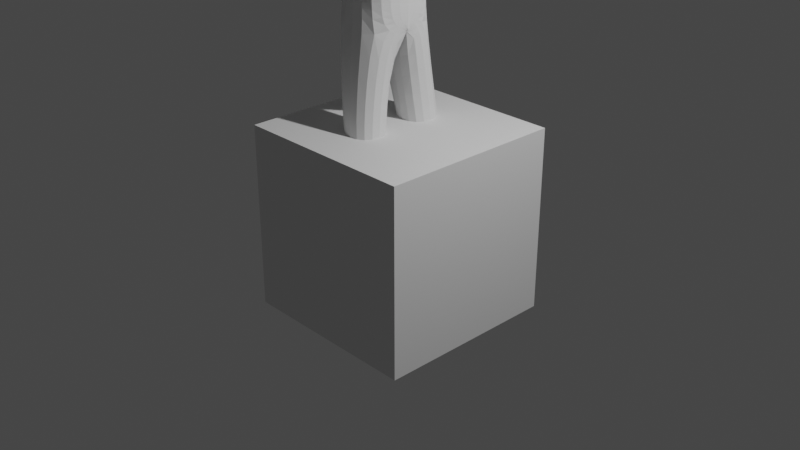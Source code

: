 # Source: Blender.blend  (saved by Blender 2.81.16; exported with 4.5.12 LTS)
import bpy
from mathutils import Matrix  # noqa: F401  (used for matrix-valued properties, if any)

bpy.ops.wm.read_factory_settings(use_empty=True)
scene = bpy.context.scene
scene.name = 'Scene'

# ---- collections
col_collection = bpy.data.collections.new('Collection'); scene.collection.children.link(col_collection)

# ---- world
world_world = bpy.data.worlds.new('World'); scene.world = world_world
world_world.use_nodes = True; world_world.node_tree.nodes.clear()
_N = world_world.node_tree.nodes; _L = world_world.node_tree.links
n0 = _N.new('ShaderNodeOutputWorld'); n0.name = 'World Output'; n0.location = (300, 300)
n1 = _N.new('ShaderNodeBackground'); n1.name = 'Background'; n1.location = (10, 300)
n1.inputs[0].default_value = (0.05088, 0.05088, 0.05088, 1.0)
_L.new(n1.outputs[0], n0.inputs[0])
n0.is_active_output = True
world_world.color = (0.05088, 0.05088, 0.05088)
world_world.use_sun_shadow = False
world_world.sun_shadow_jitter_overblur = 0.0

# ---- cameras
cam_camera = bpy.data.cameras.new('Camera')
cam_camera.clip_end = 100.0
cam_camera.ortho_scale = 7.314

# ---- lights
light_light = bpy.data.lights.new('Light', 'POINT')
light_light.transmission_factor = 0.0
light_light.energy = 1000.0
light_light.shadow_soft_size = 0.1
light_light.shadow_maximum_resolution = 0.006
light_light.use_absolute_resolution = True

# ---- meshes
me_cube_001 = bpy.data.meshes.new('Cube.001')
me_cube_001.from_pydata([(-0.407, 0.5249, -0.4543), (-0.3804, 0.568, 0.3323), (0.3774, 0.4947, -0.5358), (0.3772, 0.5674, 0.2901), (-0.4472, 0.0, -1.08), (-0.5071, 0.0, 0.459), (0.4609, 0.0, -1.022), (0.4955, 0.0, 0.4014), (-0.4854, 0.4553, 0.4373), (-0.4641, 0.6099, -0.05453), (-0.006314, 0.6087, -0.6035), (-0.000612, 0.6099, 0.409), (0.4572, 0.6087, -0.14), (0.4354, 0.3859, -0.7617), (-0.4298, 0.3957, -1.015), (0.4876, 0.3659, 0.4268), (-0.001575, 0.0, 0.6281), (-0.06127, 0.0, -1.268), (0.7656, 0.0, -0.5385), (-0.6986, 0.0, -0.06897), (-0.6686, 0.4593, -0.05921), (-0.001523, 0.6979, -0.06819), (-0.0009244, 0.4593, 0.6085), (-0.05141, 0.3969, -1.101), (0.648, 0.4507, -0.3149), (-0.6514, 0.5474, -1.479), (-0.6318, 0.0, -1.46), (-0.1228, 0.0, -1.704), (-0.1544, 0.5694, -1.593), (-1.079, 0.9703, -1.811), (-1.032, 0.0, -1.764), (0.2516, 0.0, -2.245), (0.1822, 1.089, -2.053), (-0.9765, 1.036, -3.23), (-0.9294, 0.0, -3.23), (0.5329, 0.0, -3.23), (0.4636, 1.155, -3.23), (-0.8444, 1.397, -2.121), (-0.1771, 1.462, -2.255), (-0.788, 1.433, -2.904), (-0.02202, 1.498, -2.904), (-0.9689, 0.705, -5.241), (-1.034, 0.0, -5.18), (0.2155, 0.0, -5.346), (0.1714, 0.7252, -5.407), (-0.8449, 0.7666, -4.172), (-0.8064, 0.0, -4.172), (0.1831, 0.8438, -4.438), (0.2398, 0.0, -4.438), (-0.9689, 0.08222, -5.683), (-1.034, 0.0, -5.623), (0.2155, 0.0, -5.575), (0.1714, 0.0, -5.635), (-0.623, 0.975, -7.252), (0.1669, 1.029, -7.252), (-0.623, 0.3243, -7.383), (0.1669, 0.2162, -7.383), (-0.5122, 0.9569, -7.775), (0.2656, 0.987, -7.775), (-0.5122, 0.2595, -7.794), (0.2656, 0.2896, -7.794), (-0.5129, 0.9743, -7.877), (0.2649, 1.004, -7.877), (-0.5129, 0.2769, -7.896), (0.2649, 0.307, -7.896), (-0.6328, 0.9839, -8.91), (0.06446, 1.012, -8.91), (-0.6328, 0.326, -8.929), (0.06446, 0.3544, -8.929), (-0.5485, 0.9623, -10.97), (-0.02454, 0.9837, -10.97), (-0.5485, 0.468, -10.98), (-0.02454, 0.4894, -10.98), (-0.5488, 0.9721, -11.32), (-0.02494, 0.9935, -11.32), (-0.5488, 0.4778, -11.34), (-0.02494, 0.4992, -11.34), (0.2779, 0.5004, -11.09), (0.2779, 0.9947, -11.07), (0.4053, 0.4992, -11.34), (0.4053, 0.9935, -11.32), (0.589, 0.5343, -11.19), (0.589, 0.983, -11.18), (0.6977, 0.5504, -11.34), (0.6977, 0.9423, -11.33), (-0.8504, 0.6939, -4.901), (0.1772, 0.7426, -4.961), (-0.8637, 0.0, -4.871), (0.2277, 0.0, -4.93), (-0.8343, 2.573, -2.181), (-0.3106, 2.624, -2.286), (-0.79, 2.601, -2.795), (-0.1889, 2.653, -2.795), (-0.8702, 2.818, -2.145), (-0.2941, 2.874, -2.261), (-0.8215, 2.849, -2.821), (-0.1602, 2.905, -2.821), (-0.8923, 4.666, -2.262), (-0.6451, 4.691, -2.312), (-0.8714, 4.68, -2.552), (-0.5877, 4.704, -2.552), (-1.003, 5.211, -2.284), (-0.5348, 5.234, -2.292), (-0.9931, 5.205, -2.466), (-0.4718, 5.238, -2.466), (-1.032, 5.813, -2.326), (-0.5934, 5.835, -2.331), (-1.023, 5.808, -2.422), (-0.5343, 5.839, -2.422), (-0.5128, 5.004, -2.525), (-0.5783, 4.994, -2.295), (-0.9631, 4.968, -2.263), (-0.9459, 4.973, -2.525), (-0.382, 4.807, -2.548), (-0.434, 4.784, -2.307), (-0.4843, 5.015, -2.327), (-0.4369, 5.033, -2.506), (-0.3055, 4.96, -2.499), (-0.3318, 4.923, -2.316), (-0.4517, 6.194, -2.329), (-0.4266, 5.089, -2.466), (-0.2942, 5.227, -2.422), (-0.3081, 5.207, -2.325), (-0.3715, 5.279, -2.332), (-0.3582, 5.295, -2.405), (-1.003, 5.427, -2.308), (-0.9939, 5.422, -2.456), (-0.5055, 5.453, -2.456), (-0.5645, 5.449, -2.315), (-1.018, 5.616, -2.317), (-1.008, 5.611, -2.439), (-0.5197, 5.642, -2.439), (-0.5787, 5.638, -2.322)], [], [(4, 19, 20, 14), (19, 5, 8, 20), (20, 8, 1, 9), (14, 20, 9, 0), (0, 9, 21, 10), (9, 1, 11, 21), (21, 11, 3, 12), (10, 21, 12, 2), (3, 11, 22, 15), (11, 1, 8, 22), (22, 8, 5, 16), (15, 22, 16, 7), (0, 10, 23, 14), (10, 2, 13, 23), (23, 13, 6, 17), (23, 17, 27, 28), (2, 12, 24, 13), (12, 3, 15, 24), (24, 15, 7, 18), (13, 24, 18, 6), (25, 28, 32, 29), (17, 4, 26, 27), (14, 23, 28, 25), (4, 14, 25, 26), (32, 31, 35, 36), (27, 26, 30, 31), (28, 27, 31, 32), (26, 25, 29, 30), (87, 85, 41, 42), (30, 29, 33, 34), (32, 36, 40, 38), (31, 30, 34, 35), (39, 37, 89, 91), (36, 33, 39, 40), (29, 32, 38, 37), (33, 29, 37, 39), (44, 43, 51, 52), (85, 86, 44, 41), (88, 87, 42, 43), (86, 88, 43, 44), (36, 35, 48, 47), (35, 34, 46, 48), (33, 36, 47, 45), (34, 33, 45, 46), (49, 52, 51, 50), (42, 41, 49, 50), (49, 41, 53, 55), (43, 42, 50, 51), (54, 56, 60, 58), (41, 44, 54, 53), (44, 52, 56, 54), (52, 49, 55, 56), (59, 57, 61, 63), (53, 54, 58, 57), (55, 53, 57, 59), (56, 55, 59, 60), (62, 64, 68, 66), (60, 59, 63, 64), (58, 60, 64, 62), (57, 58, 62, 61), (66, 68, 72, 70), (61, 62, 66, 65), (63, 61, 65, 67), (64, 63, 67, 68), (71, 69, 73, 75), (65, 66, 70, 69), (67, 65, 69, 71), (68, 67, 71, 72), (73, 74, 76, 75), (72, 71, 75, 76), (72, 76, 79, 77), (69, 70, 74, 73), (78, 77, 81, 82), (76, 74, 80, 79), (74, 70, 78, 80), (70, 72, 77, 78), (82, 81, 83, 84), (80, 78, 82, 84), (79, 80, 84, 83), (77, 79, 83, 81), (47, 48, 88, 86), (48, 46, 87, 88), (45, 47, 86, 85), (46, 45, 85, 87), (91, 89, 93, 95), (40, 39, 91, 92), (38, 40, 92, 90), (37, 38, 90, 89), (96, 95, 99, 100), (92, 91, 95, 96), (90, 92, 96, 94), (89, 90, 94, 93), (110, 109, 104, 102), (94, 96, 100, 98), (93, 94, 98, 97), (95, 93, 97, 99), (130, 129, 105, 107), (111, 110, 102, 101), (112, 111, 101, 103), (109, 112, 103, 104), (105, 106, 108, 107), (131, 130, 107, 108), (132, 131, 108, 106), (129, 132, 106, 105), (100, 99, 112, 109), (99, 97, 111, 112), (97, 98, 110, 111), (98, 100, 113, 114), (116, 115, 119, 120), (110, 98, 114, 115), (100, 109, 116, 113), (109, 110, 115, 116), (117, 120, 124, 121), (115, 114, 118, 119), (113, 116, 120, 117), (114, 113, 117, 118), (122, 121, 124, 123), (118, 117, 121, 122), (120, 119, 123, 124), (119, 118, 122, 123), (101, 102, 128, 125), (102, 104, 127, 128), (104, 103, 126, 127), (103, 101, 125, 126), (125, 128, 132, 129), (128, 127, 131, 132), (127, 126, 130, 131), (126, 125, 129, 130)])
_uv = me_cube_001.uv_layers.new(name='UVMap')
_uv.uv.foreach_set('vector', [0.375, 0.1239, 0.5, 0.1239, 0.5, 0.1895, 0.375, 0.1895, 0.5, 0.1239, 0.625, 0.1239, 0.625, 0.1895, 0.5, 0.1895, 0.5, 0.1895, 0.625, 0.1895, 0.625, 0.2706, 0.5, 0.2706, 0.375, 0.1895, 0.5, 0.1895, 0.5, 0.2706, 0.375, 0.2706, 0.375, 0.2706, 0.5, 0.2706, 0.5, 0.3741, 0.3698, 0.3724, 0.5, 0.2706, 0.625, 0.2706, 0.6302, 0.3724, 0.5, 0.3741, 0.5, 0.3741, 0.6302, 0.3724, 0.6667, 0.4583, 0.5, 0.4759, 0.3698, 0.3724, 0.5, 0.3741, 0.5, 0.4759, 0.3333, 0.4583, 0.6667, 0.4583, 0.7552, 0.4948, 0.7509, 0.5622, 0.6285, 0.5592, 0.7552, 0.4948, 0.875, 0.5, 0.875, 0.5631, 0.7509, 0.5622, 0.7509, 0.5622, 0.875, 0.5631, 0.875, 0.6261, 0.75, 0.6261, 0.6285, 0.5592, 0.7509, 0.5622, 0.75, 0.6261, 0.625, 0.6261, 0.125, 0.5, 0.2448, 0.4948, 0.2491, 0.5622, 0.125, 0.5631, 0.2448, 0.4948, 0.3333, 0.4583, 0.3715, 0.5592, 0.2491, 0.5622, 0.2491, 0.5622, 0.3715, 0.5592, 0.375, 0.6261, 0.25, 0.6261, 0.2491, 0.5622, 0.25, 0.6261, 0.25, 0.6261, 0.2491, 0.5622, 0.3333, 0.4583, 0.5, 0.4759, 0.5, 0.5596, 0.3715, 0.5592, 0.5, 0.4759, 0.6667, 0.4583, 0.6285, 0.5592, 0.5, 0.5596, 0.5, 0.5596, 0.6285, 0.5592, 0.625, 0.6261, 0.5, 0.6261, 0.3715, 0.5592, 0.5, 0.5596, 0.5, 0.6261, 0.375, 0.6261, 0.125, 0.5631, 0.2491, 0.5622, 0.2491, 0.5622, 0.125, 0.5631, 0.0, 0.0, 0.0, 0.0, 0.0, 0.0, 0.0, 0.0, 0.125, 0.5631, 0.2491, 0.5622, 0.2491, 0.5622, 0.125, 0.5631, 0.375, 0.1239, 0.375, 0.1895, 0.375, 0.1895, 0.375, 0.1239, 0.2491, 0.5622, 0.25, 0.6261, 0.25, 0.6261, 0.2491, 0.5622, 0.0, 0.0, 0.0, 0.0, 0.0, 0.0, 0.0, 0.0, 0.2491, 0.5622, 0.25, 0.6261, 0.25, 0.6261, 0.2491, 0.5622, 0.375, 0.1239, 0.375, 0.1895, 0.375, 0.1895, 0.375, 0.1239, 0.375, 0.1239, 0.375, 0.1895, 0.375, 0.1895, 0.375, 0.1239, 0.375, 0.1239, 0.375, 0.1895, 0.375, 0.1895, 0.375, 0.1239, 0.2491, 0.5622, 0.2491, 0.5622, 0.2491, 0.5622, 0.2491, 0.5622, 0.0, 0.0, 0.0, 0.0, 0.0, 0.0, 0.0, 0.0, 0.375, 0.1895, 0.375, 0.1895, 0.375, 0.1895, 0.375, 0.1895, 0.2491, 0.5622, 0.125, 0.5631, 0.125, 0.5631, 0.2491, 0.5622, 0.125, 0.5631, 0.2491, 0.5622, 0.2491, 0.5622, 0.125, 0.5631, 0.375, 0.1895, 0.375, 0.1895, 0.375, 0.1895, 0.375, 0.1895, 0.2491, 0.5622, 0.25, 0.6261, 0.25, 0.6261, 0.2491, 0.5622, 0.125, 0.5631, 0.2491, 0.5622, 0.2491, 0.5622, 0.125, 0.5631, 0.0, 0.0, 0.0, 0.0, 0.0, 0.0, 0.0, 0.0, 0.2491, 0.5622, 0.25, 0.6261, 0.25, 0.6261, 0.2491, 0.5622, 0.2491, 0.5622, 0.25, 0.6261, 0.25, 0.6261, 0.2491, 0.5622, 0.0, 0.0, 0.0, 0.0, 0.0, 0.0, 0.0, 0.0, 0.125, 0.5631, 0.2491, 0.5622, 0.2491, 0.5622, 0.125, 0.5631, 0.375, 0.1239, 0.375, 0.1895, 0.375, 0.1895, 0.375, 0.1239, 0.125, 0.5631, 0.2491, 0.5622, 0.25, 0.6261, 0.125, 0.6261, 0.375, 0.1239, 0.375, 0.1895, 0.375, 0.1895, 0.375, 0.1239, 0.375, 0.1895, 0.375, 0.1895, 0.375, 0.1895, 0.375, 0.1895, 0.0, 0.0, 0.0, 0.0, 0.0, 0.0, 0.0, 0.0, 0.2491, 0.5622, 0.2491, 0.5622, 0.2491, 0.5622, 0.2491, 0.5622, 0.125, 0.5631, 0.2491, 0.5622, 0.2491, 0.5622, 0.125, 0.5631, 0.2491, 0.5622, 0.2491, 0.5622, 0.2491, 0.5622, 0.2491, 0.5622, 0.2491, 0.5622, 0.125, 0.5631, 0.125, 0.5631, 0.2491, 0.5622, 0.375, 0.1895, 0.375, 0.1895, 0.375, 0.1895, 0.375, 0.1895, 0.125, 0.5631, 0.2491, 0.5622, 0.2491, 0.5622, 0.125, 0.5631, 0.375, 0.1895, 0.375, 0.1895, 0.375, 0.1895, 0.375, 0.1895, 0.2491, 0.5622, 0.125, 0.5631, 0.125, 0.5631, 0.2491, 0.5622, 0.2491, 0.5622, 0.2491, 0.5622, 0.2491, 0.5622, 0.2491, 0.5622, 0.2491, 0.5622, 0.125, 0.5631, 0.125, 0.5631, 0.2491, 0.5622, 0.2491, 0.5622, 0.2491, 0.5622, 0.2491, 0.5622, 0.2491, 0.5622, 0.125, 0.5631, 0.2491, 0.5622, 0.2491, 0.5622, 0.125, 0.5631, 0.2491, 0.5622, 0.2491, 0.5622, 0.2491, 0.5622, 0.2491, 0.5622, 0.125, 0.5631, 0.2491, 0.5622, 0.2491, 0.5622, 0.125, 0.5631, 0.375, 0.1895, 0.375, 0.1895, 0.375, 0.1895, 0.375, 0.1895, 0.2491, 0.5622, 0.125, 0.5631, 0.125, 0.5631, 0.2491, 0.5622, 0.375, 0.1895, 0.375, 0.1895, 0.375, 0.1895, 0.375, 0.1895, 0.125, 0.5631, 0.2491, 0.5622, 0.2491, 0.5622, 0.125, 0.5631, 0.375, 0.1895, 0.375, 0.1895, 0.375, 0.1895, 0.375, 0.1895, 0.2491, 0.5622, 0.125, 0.5631, 0.125, 0.5631, 0.2491, 0.5622, 0.125, 0.5631, 0.2491, 0.5622, 0.2491, 0.5622, 0.125, 0.5631, 0.2491, 0.5622, 0.125, 0.5631, 0.125, 0.5631, 0.2491, 0.5622, 0.2491, 0.5622, 0.2491, 0.5622, 0.2491, 0.5622, 0.2491, 0.5622, 0.125, 0.5631, 0.2491, 0.5622, 0.2491, 0.5622, 0.125, 0.5631, 0.2491, 0.5622, 0.2491, 0.5622, 0.2491, 0.5622, 0.2491, 0.5622, 0.2491, 0.5622, 0.2491, 0.5622, 0.2491, 0.5622, 0.2491, 0.5622, 0.2491, 0.5622, 0.2491, 0.5622, 0.2491, 0.5622, 0.2491, 0.5622, 0.2491, 0.5622, 0.2491, 0.5622, 0.2491, 0.5622, 0.2491, 0.5622, 0.2491, 0.5622, 0.2491, 0.5622, 0.2491, 0.5622, 0.2491, 0.5622, 0.2491, 0.5622, 0.2491, 0.5622, 0.2491, 0.5622, 0.2491, 0.5622, 0.2491, 0.5622, 0.2491, 0.5622, 0.2491, 0.5622, 0.2491, 0.5622, 0.2491, 0.5622, 0.2491, 0.5622, 0.2491, 0.5622, 0.2491, 0.5622, 0.2491, 0.5622, 0.25, 0.6261, 0.25, 0.6261, 0.2491, 0.5622, 0.0, 0.0, 0.0, 0.0, 0.0, 0.0, 0.0, 0.0, 0.125, 0.5631, 0.2491, 0.5622, 0.2491, 0.5622, 0.125, 0.5631, 0.375, 0.1239, 0.375, 0.1895, 0.375, 0.1895, 0.375, 0.1239, 0.375, 0.1895, 0.375, 0.1895, 0.375, 0.1895, 0.375, 0.1895, 0.2491, 0.5622, 0.125, 0.5631, 0.125, 0.5631, 0.2491, 0.5622, 0.2491, 0.5622, 0.2491, 0.5622, 0.2491, 0.5622, 0.2491, 0.5622, 0.125, 0.5631, 0.2491, 0.5622, 0.2491, 0.5622, 0.125, 0.5631, 0.2491, 0.5622, 0.125, 0.5631, 0.125, 0.5631, 0.2491, 0.5622, 0.2491, 0.5622, 0.125, 0.5631, 0.125, 0.5631, 0.2491, 0.5622, 0.2491, 0.5622, 0.2491, 0.5622, 0.2491, 0.5622, 0.2491, 0.5622, 0.125, 0.5631, 0.2491, 0.5622, 0.2491, 0.5622, 0.125, 0.5631, 0.2491, 0.5622, 0.2491, 0.5622, 0.2491, 0.5622, 0.2491, 0.5622, 0.2491, 0.5622, 0.2491, 0.5622, 0.2491, 0.5622, 0.2491, 0.5622, 0.125, 0.5631, 0.2491, 0.5622, 0.2491, 0.5622, 0.125, 0.5631, 0.375, 0.1895, 0.375, 0.1895, 0.375, 0.1895, 0.375, 0.1895, 0.375, 0.1895, 0.375, 0.1895, 0.375, 0.1895, 0.375, 0.1895, 0.125, 0.5631, 0.2491, 0.5622, 0.2491, 0.5622, 0.125, 0.5631, 0.375, 0.1895, 0.375, 0.1895, 0.375, 0.1895, 0.375, 0.1895, 0.2491, 0.5622, 0.125, 0.5631, 0.125, 0.5631, 0.2491, 0.5622, 0.125, 0.5631, 0.2491, 0.5622, 0.2491, 0.5622, 0.125, 0.5631, 0.2491, 0.5622, 0.125, 0.5631, 0.125, 0.5631, 0.2491, 0.5622, 0.2491, 0.5622, 0.2491, 0.5622, 0.2491, 0.5622, 0.2491, 0.5622, 0.125, 0.5631, 0.2491, 0.5622, 0.2491, 0.5622, 0.125, 0.5631, 0.2491, 0.5622, 0.125, 0.5631, 0.125, 0.5631, 0.2491, 0.5622, 0.375, 0.1895, 0.375, 0.1895, 0.375, 0.1895, 0.375, 0.1895, 0.125, 0.5631, 0.2491, 0.5622, 0.2491, 0.5622, 0.125, 0.5631, 0.2491, 0.5622, 0.2491, 0.5622, 0.2491, 0.5622, 0.2491, 0.5622, 0.2491, 0.5622, 0.2491, 0.5622, 0.2491, 0.5622, 0.2491, 0.5622, 0.2491, 0.5622, 0.2491, 0.5622, 0.2491, 0.5622, 0.2491, 0.5622, 0.2491, 0.5622, 0.2491, 0.5622, 0.2491, 0.5622, 0.2491, 0.5622, 0.2491, 0.5622, 0.2491, 0.5622, 0.2491, 0.5622, 0.2491, 0.5622, 0.2491, 0.5622, 0.2491, 0.5622, 0.2491, 0.5622, 0.2491, 0.5622, 0.2491, 0.5622, 0.2491, 0.5622, 0.2491, 0.5622, 0.2491, 0.5622, 0.2491, 0.5622, 0.2491, 0.5622, 0.2491, 0.5622, 0.2491, 0.5622, 0.2491, 0.5622, 0.2491, 0.5622, 0.2491, 0.5622, 0.2491, 0.5622, 0.2491, 0.5622, 0.2491, 0.5622, 0.2491, 0.5622, 0.2491, 0.5622, 0.2491, 0.5622, 0.2491, 0.5622, 0.2491, 0.5622, 0.2491, 0.5622, 0.2491, 0.5622, 0.2491, 0.5622, 0.2491, 0.5622, 0.2491, 0.5622, 0.2491, 0.5622, 0.2491, 0.5622, 0.2491, 0.5622, 0.2491, 0.5622, 0.125, 0.5631, 0.2491, 0.5622, 0.2491, 0.5622, 0.125, 0.5631, 0.2491, 0.5622, 0.2491, 0.5622, 0.2491, 0.5622, 0.2491, 0.5622, 0.2491, 0.5622, 0.125, 0.5631, 0.125, 0.5631, 0.2491, 0.5622, 0.375, 0.1895, 0.375, 0.1895, 0.375, 0.1895, 0.375, 0.1895, 0.125, 0.5631, 0.2491, 0.5622, 0.2491, 0.5622, 0.125, 0.5631, 0.2491, 0.5622, 0.2491, 0.5622, 0.2491, 0.5622, 0.2491, 0.5622, 0.2491, 0.5622, 0.125, 0.5631, 0.125, 0.5631, 0.2491, 0.5622, 0.375, 0.1895, 0.375, 0.1895, 0.375, 0.1895, 0.375, 0.1895])
me_cube_001.use_remesh_fix_poles = True
me_cube_001.use_remesh_preserve_attributes = False
me_cube_001.use_mirror_vertex_groups = False
me_cube_001.update()
me_cube_002 = bpy.data.meshes.new('Cube.002')
me_cube_002.from_pydata([(-1.0, -1.0, -1.0), (-1.0, -1.0, 1.0), (-1.0, 1.0, -1.0), (-1.0, 1.0, 1.0), (1.0, -1.0, -1.0), (1.0, -1.0, 1.0), (1.0, 1.0, -1.0), (1.0, 1.0, 1.0)], [], [(0, 1, 3, 2), (2, 3, 7, 6), (6, 7, 5, 4), (4, 5, 1, 0), (2, 6, 4, 0), (7, 3, 1, 5)])
_uv = me_cube_002.uv_layers.new(name='UVMap')
_uv.uv.foreach_set('vector', [0.375, 0.0, 0.625, 0.0, 0.625, 0.25, 0.375, 0.25, 0.375, 0.25, 0.625, 0.25, 0.625, 0.5, 0.375, 0.5, 0.375, 0.5, 0.625, 0.5, 0.625, 0.75, 0.375, 0.75, 0.375, 0.75, 0.625, 0.75, 0.625, 1.0, 0.375, 1.0, 0.125, 0.5, 0.375, 0.5, 0.375, 0.75, 0.125, 0.75, 0.625, 0.5, 0.875, 0.5, 0.875, 0.75, 0.625, 0.75])
me_cube_002.use_remesh_fix_poles = True
me_cube_002.use_remesh_preserve_attributes = False
me_cube_002.use_mirror_vertex_groups = False
me_cube_002.update()
arm_armature = bpy.data.armatures.new('Armature')  # bones are not reproduced

# ---- objects
ob_light = bpy.data.objects.new('Light', light_light)
ob_camera = bpy.data.objects.new('Camera', cam_camera)
ob_cube = bpy.data.objects.new('Cube', me_cube_001)
ob_cube_001 = bpy.data.objects.new('Cube.001', me_cube_002)
ob_armature = bpy.data.objects.new('Armature', arm_armature)

# ---- transforms, parenting, visibility, modifiers, constraints
ob_light.location = (4.076, 1.005, 5.904)
ob_light.rotation_euler = (0.6503, 0.05522, 1.866)
ob_light.lock_rotations_4d = False
ob_light.empty_display_type = 'ARROWS'
ob_light.color = (0.0, 0.0, 0.0, 0.0)
ob_light.lineart.crease_threshold = 0.0
ob_camera.location = (7.359, -6.926, 4.958)
ob_camera.rotation_euler = (1.109, 0.0, 0.8149)
ob_camera.lock_rotations_4d = False
ob_camera.empty_display_type = 'ARROWS'
ob_camera.color = (0.0, 0.0, 0.0, 0.0)
ob_camera.display_type = 'WIRE'
ob_camera.lineart.crease_threshold = 0.0
ob_cube.location = (0.0, 0.0, 5.13)
ob_cube.scale = (0.5623, 0.5623, 0.5623)
ob_cube.lineart.crease_threshold = 0.0
_m = ob_cube.modifiers.new('Mirror', 'MIRROR')
_m.use_axis = (False, True, False)
_m.use_bisect_axis = (False, True, False)
_m.use_clip = True
_m = ob_cube.modifiers.new('Subdivision', 'SUBSURF')
_m.uv_smooth = 'PRESERVE_CORNERS'
_m.show_only_control_edges = False
ob_cube_001.location = (0.0, 0.0, 0.0)
ob_cube_001.lineart.crease_threshold = 0.0
ob_armature.location = (0.0, 0.0, 1.939)
ob_armature.show_in_front = True
ob_armature.lineart.crease_threshold = 0.0

# ---- collection membership
col_collection.objects.link(ob_light)
col_collection.objects.link(ob_camera)
col_collection.objects.link(ob_cube)
col_collection.objects.link(ob_cube_001)
col_collection.objects.link(ob_armature)

# ---- scene / render settings (as saved in the file)
scene.camera = ob_camera
scene.frame_start = 1; scene.frame_end = 250; scene.frame_set(1)
scene.render.engine = 'BLENDER_EEVEE_NEXT'
scene.cycles.use_denoising = False
scene.cycles.samples = 128
scene.cycles.sampling_pattern = 'TABULATED_SOBOL'
scene.cycles.use_adaptive_sampling = False
scene.cycles.use_light_tree = False
scene.view_settings.view_transform = 'Filmic'
bpy.context.view_layer.update()
